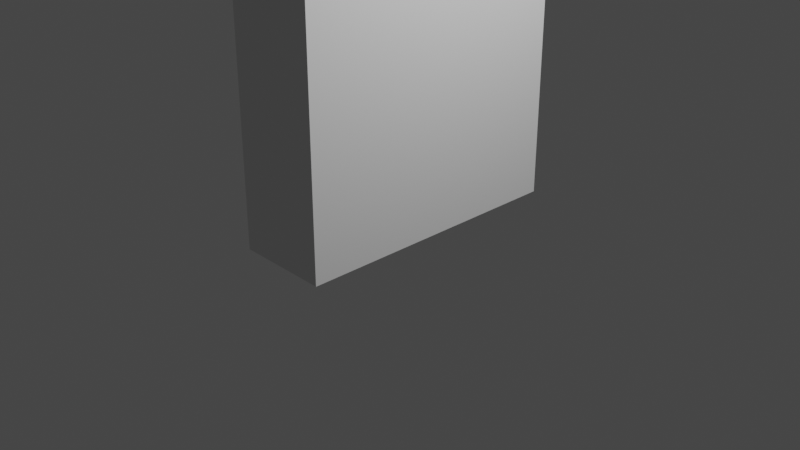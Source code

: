 # Source: DynamicThrusterBase.blend  (saved by Blender 3.6.11; exported with 4.5.12 LTS)
import bpy
from mathutils import Matrix  # noqa: F401  (used for matrix-valued properties, if any)

bpy.ops.wm.read_factory_settings(use_empty=True)
scene = bpy.context.scene
scene.name = 'Scene'

# ---- collections
col_collection = bpy.data.collections.new('Collection'); scene.collection.children.link(col_collection)

# ---- world
world_world = bpy.data.worlds.new('World'); scene.world = world_world
world_world.use_nodes = True; world_world.node_tree.nodes.clear()
_N = world_world.node_tree.nodes; _L = world_world.node_tree.links
n0 = _N.new('ShaderNodeOutputWorld'); n0.name = 'World Output'; n0.location = (300, 300)
n1 = _N.new('ShaderNodeBackground'); n1.name = 'Background'; n1.location = (10, 300)
n1.inputs[0].default_value = (0.05088, 0.05088, 0.05088, 1.0)
_L.new(n1.outputs[0], n0.inputs[0])
n0.is_active_output = True
world_world.color = (0.05088, 0.05088, 0.05088)
world_world.use_sun_shadow = False
world_world.sun_shadow_jitter_overblur = 0.0

# ---- cameras
cam_camera = bpy.data.cameras.new('Camera')
cam_camera.clip_end = 100.0
cam_camera.ortho_scale = 7.314

# ---- lights
light_light = bpy.data.lights.new('Light', 'POINT')
light_light.transmission_factor = 0.0
light_light.energy = 1000.0
light_light.shadow_soft_size = 0.1
light_light.shadow_maximum_resolution = 0.006
light_light.use_absolute_resolution = True

# ---- meshes
me_dynamicthrusterbase_raw = bpy.data.meshes.new('DynamicThrusterBase_Raw')
me_dynamicthrusterbase_raw.from_pydata([(-1.5, 0.5, 0.0), (-1.5, -0.5, 0.0), (-1.5, 0.5, 3.0), (-1.5, -0.5, 3.0), (1.5, -0.5, 0.0), (1.5, -0.5, 3.0), (1.5, 0.5, 0.0), (1.5, 0.5, 3.0)], [], [(0, 1, 2), (2, 1, 3), (1, 4, 3), (3, 4, 5), (4, 6, 5), (5, 6, 7), (6, 0, 7), (7, 0, 2), (0, 6, 1), (1, 6, 4), (7, 2, 3), (7, 3, 5)])
_uv = me_dynamicthrusterbase_raw.uv_layers.new(name='UVMap')
_uv.uv.foreach_set('vector', [0.9979, 0.3412, 0.9979, 0.5064, 0.5021, 0.3412, 0.5021, 0.3412, 0.9979, 0.5064, 0.5021, 0.5064, 0.4979, 0.4979, 0.002136, 0.4979, 0.4979, 0.002136, 0.4979, 0.002136, 0.002136, 0.4979, 0.002136, 0.002136, 0.9979, 0.5107, 0.9979, 0.6759, 0.5021, 0.5107, 0.5021, 0.5107, 0.9979, 0.6759, 0.5021, 0.6759, 0.4979, 0.9979, 0.002136, 0.9979, 0.4979, 0.5021, 0.4979, 0.5021, 0.002136, 0.9979, 0.002136, 0.5021, 0.5021, 0.002136, 0.9979, 0.002136, 0.5021, 0.1674, 0.5021, 0.1674, 0.9979, 0.002136, 0.9979, 0.1674, 0.5021, 0.1717, 0.9979, 0.1717, 0.9979, 0.3369, 0.5021, 0.1717, 0.9979, 0.3369, 0.5021, 0.3369])
me_dynamicthrusterbase_raw.update()
me_dynamicthrusterbase_raw.normals_split_custom_set([tuple(v) for v in zip(*[iter([-1.0, 0.0, 0.0, -1.0, 0.0, 0.0, -1.0, 0.0, 0.0, -1.0, 0.0, 0.0, -1.0, 0.0, 0.0, -1.0, 0.0, 0.0, 0.0, -1.0, 0.0, 0.0, -1.0, 0.0, 0.0, -1.0, 0.0, 0.0, -1.0, 0.0, 0.0, -1.0, 0.0, 0.0, -1.0, 0.0, 1.0, 0.0, 0.0, 1.0, 0.0, 0.0, 1.0, 0.0, 0.0, 1.0, 0.0, 0.0, 1.0, 0.0, 0.0, 1.0, 0.0, 0.0, 0.0, 1.0, 0.0, 0.0, 1.0, 0.0, 0.0, 1.0, 0.0, 0.0, 1.0, 0.0, 0.0, 1.0, 0.0, 0.0, 1.0, 0.0, 0.0, 0.0, -1.0, 0.0, 0.0, -1.0, 0.0, 0.0, -1.0, 0.0, 0.0, -1.0, 0.0, 0.0, -1.0, 0.0, 0.0, -1.0, 0.0, 0.0, 1.0, 0.0, 0.0, 1.0, 0.0, 0.0, 1.0, 0.0, 0.0, 1.0, 0.0, 0.0, 1.0, 0.0, 0.0, 1.0])] * 3)])

# ---- objects
ob_light = bpy.data.objects.new('Light', light_light)
ob_camera = bpy.data.objects.new('Camera', cam_camera)
ob_dynamicthrusterbase_raw = bpy.data.objects.new('DynamicThrusterBase_Raw', me_dynamicthrusterbase_raw)

# ---- transforms, parenting, visibility, modifiers, constraints
ob_light.location = (4.076, 1.005, 5.904)
ob_light.rotation_euler = (0.6503, 0.05522, 1.866)
ob_light.lock_rotations_4d = False
ob_light.empty_display_type = 'ARROWS'
ob_light.color = (0.0, 0.0, 0.0, 0.0)
ob_light.lineart.crease_threshold = 0.0
ob_camera.location = (7.359, -6.926, 4.958)
ob_camera.rotation_euler = (1.109, 0.0, 0.8149)
ob_camera.lock_rotations_4d = False
ob_camera.empty_display_type = 'ARROWS'
ob_camera.color = (0.0, 0.0, 0.0, 0.0)
ob_camera.display_type = 'WIRE'
ob_camera.lineart.crease_threshold = 0.0
ob_dynamicthrusterbase_raw.location = (0.0, 0.0, 0.0)
ob_dynamicthrusterbase_raw.rotation_euler = (0.0, -0.0, 1.571)

# ---- collection membership
col_collection.objects.link(ob_light)
col_collection.objects.link(ob_camera)
col_collection.objects.link(ob_dynamicthrusterbase_raw)

# ---- scene / render settings (as saved in the file)
scene.camera = ob_camera
scene.frame_start = 1; scene.frame_end = 250; scene.frame_set(1)
scene.render.engine = 'BLENDER_EEVEE_NEXT'
scene.cycles.sampling_pattern = 'TABULATED_SOBOL'
scene.view_settings.view_transform = 'Filmic'
bpy.context.view_layer.update()
